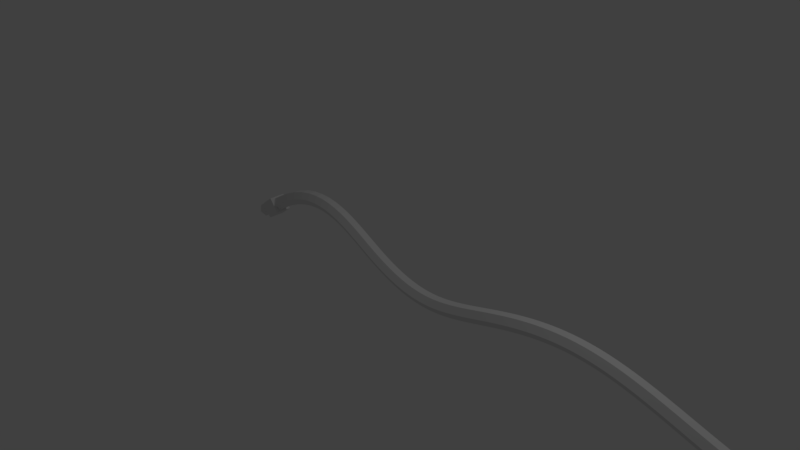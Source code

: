 # Source: TunnelRail.blend  (saved by Blender 2.79.0; exported with 4.5.12 LTS)
import bpy
from mathutils import Matrix  # noqa: F401  (used for matrix-valued properties, if any)

bpy.ops.wm.read_factory_settings(use_empty=True)
scene = bpy.context.scene
scene.name = 'Scene'

# ---- collections
col_collection_1 = bpy.data.collections.new('Collection 1'); scene.collection.children.link(col_collection_1)

# ---- world
world_world = bpy.data.worlds.new('World'); scene.world = world_world
world_world.color = (0.05088, 0.05088, 0.05088)
world_world.use_sun_shadow = False
world_world.sun_shadow_jitter_overblur = 0.0
world_world.cycles.sampling_method = 'MANUAL'

# ---- cameras
cam_camera = bpy.data.cameras.new('Camera')
cam_camera.clip_end = 100.0
cam_camera.lens = 35.0
cam_camera.sensor_width = 32.0
cam_camera.sensor_height = 18.0
cam_camera.ortho_scale = 7.314
cam_camera.dof.focus_distance = 0.0
cam_camera.dof.aperture_fstop = 128.0

# ---- lights
light_lamp = bpy.data.lights.new('Lamp', 'POINT')
light_lamp.transmission_factor = 0.0
light_lamp.cutoff_distance = 30.0
light_lamp.energy = 100.0
light_lamp.shadow_buffer_clip_start = 1.001
light_lamp.shadow_soft_size = 0.1
light_lamp.shadow_maximum_resolution = 0.006
light_lamp.use_absolute_resolution = True

# ---- meshes
me_cunurbspath_000 = bpy.data.meshes.new('CUNurbsPath.000')
me_cunurbspath_000.from_pydata([(-2.321, 0.05, -0.08054), (-2.321, -0.05, -0.08054), (-2.269, -0.1, -0.15), (-2.218, -0.05, -0.2195), (-2.218, 0.05, -0.2195), (-2.269, 0.1, -0.15), (-1.843, 0.05, 0.2122), (-1.843, -0.05, 0.2122), (-1.798, -0.1, 0.1387), (-1.752, -0.05, 0.06521), (-1.752, 0.05, 0.06521), (-1.798, 0.1, 0.1387), (-1.649, 0.05, 0.3219), (-1.649, -0.05, 0.3219), (-1.61, -0.1, 0.2445), (-1.571, -0.05, 0.1671), (-1.571, 0.05, 0.1671), (-1.61, 0.1, 0.2445), (-1.468, 0.05, 0.4023), (-1.468, -0.05, 0.4023), (-1.437, -0.1, 0.3214), (-1.406, -0.05, 0.2404), (-1.406, 0.05, 0.2404), (-1.437, 0.1, 0.3214), (-1.298, 0.05, 0.4568), (-1.298, -0.05, 0.4568), (-1.276, -0.1, 0.373), (-1.254, -0.05, 0.2892), (-1.254, 0.05, 0.2892), (-1.276, 0.1, 0.373), (-1.139, 0.05, 0.4887), (-1.139, -0.05, 0.4887), (-1.127, -0.1, 0.403), (-1.115, -0.05, 0.3172), (-1.115, 0.05, 0.3172), (-1.127, 0.1, 0.403), (-0.9897, 0.05, 0.5011), (-0.9897, -0.05, 0.5011), (-0.9874, -0.1, 0.4145), (-0.9851, -0.05, 0.3279), (-0.9851, 0.05, 0.3279), (-0.9874, 0.1, 0.4145), (-0.8503, 0.05, 0.497), (-0.8503, -0.05, 0.497), (-0.8573, -0.1, 0.4107), (-0.8644, -0.05, 0.3244), (-0.8644, 0.05, 0.3244), (-0.8573, 0.1, 0.4107), (-0.7199, 0.05, 0.4795), (-0.7199, -0.05, 0.4795), (-0.7355, -0.1, 0.3943), (-0.751, -0.05, 0.3091), (-0.751, 0.05, 0.3091), (-0.7355, 0.1, 0.3943), (-0.5981, 0.05, 0.4514), (-0.5981, -0.05, 0.4514), (-0.6208, -0.1, 0.3679), (-0.6436, -0.05, 0.2843), (-0.6436, 0.05, 0.2843), (-0.6208, 0.1, 0.3679), (-0.484, 0.05, 0.4156), (-0.484, -0.05, 0.4156), (-0.5126, -0.1, 0.3338), (-0.5412, -0.05, 0.2521), (-0.5412, 0.05, 0.2521), (-0.5126, 0.1, 0.3338), (-0.3769, 0.05, 0.3743), (-0.3769, -0.05, 0.3743), (-0.41, -0.1, 0.2943), (-0.4431, -0.05, 0.2143), (-0.4431, 0.05, 0.2143), (-0.41, 0.1, 0.2943), (-0.276, 0.05, 0.3298), (-0.276, -0.05, 0.3298), (-0.3124, -0.1, 0.2511), (-0.3487, -0.05, 0.1725), (-0.3487, 0.05, 0.1725), (-0.3124, 0.1, 0.2511), (-0.1805, 0.05, 0.2836), (-0.1805, -0.05, 0.2836), (-0.219, -0.1, 0.206), (-0.2574, -0.05, 0.1285), (-0.2574, 0.05, 0.1285), (-0.219, 0.1, 0.206), (-0.08971, 0.05, 0.2374), (-0.08971, -0.05, 0.2374), (-0.1293, -0.1, 0.1604), (-0.1689, -0.05, 0.08342), (-0.1689, 0.05, 0.08342), (-0.1293, 0.1, 0.1604), (-0.00302, 0.05, 0.1924), (-0.00302, -0.05, 0.1924), (-0.04289, -0.1, 0.1155), (-0.08276, -0.05, 0.03863), (-0.08276, 0.05, 0.03863), (-0.04289, 0.1, 0.1155), (0.08009, 0.05, 0.1494), (0.08009, -0.05, 0.1494), (0.04072, -0.1, 0.07225), (0.001347, -0.05, -0.00489), (0.001347, 0.05, -0.00489), (0.04072, 0.1, 0.07225), (0.1601, 0.05, 0.1091), (0.1601, -0.05, 0.1091), (0.1219, -0.1, 0.03139), (0.08364, -0.05, -0.04632), (0.08364, 0.05, -0.04632), (0.1219, 0.1, 0.03139), (0.2374, 0.05, 0.07198), (0.2374, -0.05, 0.07198), (0.2008, -0.1, -0.006533), (0.1643, -0.05, -0.08504), (0.1643, 0.05, -0.08504), (0.2008, 0.1, -0.006533), (0.3123, 0.05, 0.03817), (0.3123, -0.05, 0.03817), (0.2778, -0.1, -0.04125), (0.2432, -0.05, -0.1207), (0.2432, 0.05, -0.1207), (0.2778, 0.1, -0.04125), (0.3852, 0.05, 0.00767), (0.3852, -0.05, 0.00767), (0.3529, -0.1, -0.0727), (0.3206, -0.05, -0.1531), (0.3206, 0.05, -0.1531), (0.3529, 0.1, -0.0727), (0.4561, 0.05, -0.01962), (0.4561, -0.05, -0.01962), (0.4263, -0.1, -0.1009), (0.3964, -0.05, -0.1822), (0.3964, 0.05, -0.1822), (0.4263, 0.1, -0.1009), (0.5252, 0.05, -0.04377), (0.5252, -0.05, -0.04377), (0.498, -0.1, -0.126), (0.4708, -0.05, -0.2082), (0.4708, 0.05, -0.2082), (0.498, 0.1, -0.126), (0.5926, 0.05, -0.06489), (0.5926, -0.05, -0.06489), (0.5682, -0.1, -0.148), (0.5437, -0.05, -0.231), (0.5437, 0.05, -0.231), (0.5682, 0.1, -0.148), (0.6585, 0.05, -0.08304), (0.6585, -0.05, -0.08304), (0.637, -0.1, -0.1669), (0.6155, -0.05, -0.2508), (0.6155, 0.05, -0.2508), (0.637, 0.1, -0.1669), (0.7229, 0.05, -0.09833), (0.7229, -0.05, -0.09833), (0.7044, -0.1, -0.1829), (0.686, -0.05, -0.2676), (0.686, 0.05, -0.2676), (0.7044, 0.1, -0.1829), (0.786, 0.05, -0.1109), (0.786, -0.05, -0.1109), (0.7708, -0.1, -0.1961), (0.7555, -0.05, -0.2814), (0.7555, 0.05, -0.2814), (0.7708, 0.1, -0.1961), (0.848, 0.05, -0.1207), (0.848, -0.05, -0.1207), (0.836, -0.1, -0.2065), (0.8241, -0.05, -0.2923), (0.8241, 0.05, -0.2923), (0.836, 0.1, -0.2065), (0.909, 0.05, -0.128), (0.909, -0.05, -0.128), (0.9004, -0.1, -0.2142), (0.8918, -0.05, -0.3003), (0.8918, 0.05, -0.3003), (0.9004, 0.1, -0.2142), (0.9692, 0.05, -0.1328), (0.9692, -0.05, -0.1328), (0.964, -0.1, -0.2192), (0.9588, -0.05, -0.3057), (0.9588, 0.05, -0.3057), (0.964, 0.1, -0.2192), (1.029, 0.05, -0.1352), (1.029, -0.05, -0.1352), (1.027, -0.1, -0.2218), (1.025, -0.05, -0.3084), (1.025, 0.05, -0.3084), (1.027, 0.1, -0.2218), (1.088, 0.05, -0.1353), (1.088, -0.05, -0.1353), (1.089, -0.1, -0.2219), (1.091, -0.05, -0.3085), (1.091, 0.05, -0.3085), (1.089, 0.1, -0.2219), (1.147, 0.05, -0.1333), (1.147, -0.05, -0.1333), (1.152, -0.1, -0.2197), (1.156, -0.05, -0.3062), (1.156, 0.05, -0.3062), (1.152, 0.1, -0.2197), (1.206, 0.05, -0.1291), (1.206, -0.05, -0.1291), (1.214, -0.1, -0.2153), (1.221, -0.05, -0.3016), (1.221, 0.05, -0.3016), (1.214, 0.1, -0.2153), (1.265, 0.05, -0.1228), (1.265, -0.05, -0.1228), (1.276, -0.1, -0.2088), (1.286, -0.05, -0.2948), (1.286, 0.05, -0.2948), (1.276, 0.1, -0.2088), (1.325, 0.05, -0.1147), (1.325, -0.05, -0.1147), (1.338, -0.1, -0.2003), (1.351, -0.05, -0.2859), (1.351, 0.05, -0.2859), (1.338, 0.1, -0.2003), (1.385, 0.05, -0.1046), (1.385, -0.05, -0.1046), (1.4, -0.1, -0.1899), (1.416, -0.05, -0.2751), (1.416, 0.05, -0.2751), (1.4, 0.1, -0.1899), (1.446, 0.05, -0.09285), (1.446, -0.05, -0.09285), (1.463, -0.1, -0.1777), (1.481, -0.05, -0.2625), (1.481, 0.05, -0.2625), (1.463, 0.1, -0.1777), (1.508, 0.05, -0.07939), (1.508, -0.05, -0.07939), (1.527, -0.1, -0.1638), (1.546, -0.05, -0.2483), (1.546, 0.05, -0.2483), (1.527, 0.1, -0.1638), (1.571, 0.05, -0.06436), (1.571, -0.05, -0.06436), (1.592, -0.1, -0.1484), (1.613, -0.05, -0.2325), (1.613, 0.05, -0.2325), (1.592, 0.1, -0.1484), (1.636, 0.05, -0.04788), (1.636, -0.05, -0.04788), (1.658, -0.1, -0.1317), (1.68, -0.05, -0.2154), (1.68, 0.05, -0.2154), (1.658, 0.1, -0.1317), (1.702, 0.05, -0.03009), (1.702, -0.05, -0.03009), (1.725, -0.1, -0.1136), (1.748, -0.05, -0.1971), (1.748, 0.05, -0.1971), (1.725, 0.1, -0.1136), (1.77, 0.05, -0.01113), (1.77, -0.05, -0.01113), (1.793, -0.1, -0.09446), (1.817, -0.05, -0.1778), (1.817, 0.05, -0.1778), (1.793, 0.1, -0.09446), (1.839, 0.05, 0.008824), (1.839, -0.05, 0.008824), (1.863, -0.1, -0.07439), (1.887, -0.05, -0.1576), (1.887, 0.05, -0.1576), (1.863, 0.1, -0.07439), (1.911, 0.05, 0.02959), (1.911, -0.05, 0.02959), (1.935, -0.1, -0.05358), (1.959, -0.05, -0.1367), (1.959, 0.05, -0.1367), (1.935, 0.1, -0.05358), (1.985, 0.05, 0.05098), (1.985, -0.05, 0.05098), (2.009, -0.1, -0.03223), (2.033, -0.05, -0.1154), (2.033, 0.05, -0.1154), (2.009, 0.1, -0.03223), (2.06, 0.05, 0.07275), (2.06, -0.05, 0.07275), (2.084, -0.1, -0.01056), (2.108, -0.05, -0.09386), (2.108, 0.05, -0.09386), (2.084, 0.1, -0.01056), (2.139, 0.05, 0.09468), (2.139, -0.05, 0.09468), (2.162, -0.1, 0.01121), (2.185, -0.05, -0.07227), (2.185, 0.05, -0.07227), (2.162, 0.1, 0.01121), (2.219, 0.05, 0.1165), (2.219, -0.05, 0.1165), (2.241, -0.1, 0.03282), (2.263, -0.05, -0.05088), (2.263, 0.05, -0.05088), (2.241, 0.1, 0.03282), (2.302, 0.05, 0.138), (2.302, -0.05, 0.138), (2.323, -0.1, 0.05403), (2.344, -0.05, -0.02994), (2.344, 0.05, -0.02994), (2.323, 0.1, 0.05403), (2.387, 0.05, 0.1588), (2.387, -0.05, 0.1588), (2.407, -0.1, 0.07456), (2.427, -0.05, -0.009731), (2.427, 0.05, -0.009731), (2.407, 0.1, 0.07456), (2.474, 0.05, 0.1787), (2.474, -0.05, 0.1787), (2.493, -0.1, 0.09412), (2.511, -0.05, 0.009491), (2.511, 0.05, 0.009491), (2.493, 0.1, 0.09412), (2.564, 0.05, 0.1974), (2.564, -0.05, 0.1974), (2.581, -0.1, 0.1124), (2.598, -0.05, 0.02743), (2.598, 0.05, 0.02743), (2.581, 0.1, 0.1124), (2.657, 0.05, 0.2145), (2.657, -0.05, 0.2145), (2.672, -0.1, 0.1291), (2.686, -0.05, 0.0438), (2.686, 0.05, 0.0438), (2.672, 0.1, 0.1291), (2.752, 0.05, 0.2297), (2.752, -0.05, 0.2297), (2.764, -0.1, 0.144), (2.777, -0.05, 0.05827), (2.777, 0.05, 0.05827), (2.764, 0.1, 0.144), (2.849, 0.05, 0.2426), (2.849, -0.05, 0.2426), (2.859, -0.1, 0.1565), (2.87, -0.05, 0.07053), (2.87, 0.05, 0.07053), (2.859, 0.1, 0.1565), (2.949, 0.05, 0.2528), (2.949, -0.05, 0.2528), (2.957, -0.1, 0.1665), (2.964, -0.05, 0.08023), (2.964, 0.05, 0.08023), (2.957, 0.1, 0.1665), (3.051, 0.05, 0.26), (3.051, -0.05, 0.26), (3.056, -0.1, 0.1735), (3.061, -0.05, 0.08704), (3.061, 0.05, 0.08704), (3.056, 0.1, 0.1735), (3.156, 0.05, 0.2638), (3.156, -0.05, 0.2638), (3.157, -0.1, 0.1772), (3.159, -0.05, 0.09058), (3.159, 0.05, 0.09058), (3.157, 0.1, 0.1772), (3.262, 0.05, 0.2637), (3.262, -0.05, 0.2637), (3.261, -0.1, 0.1771), (3.259, -0.05, 0.09055), (3.259, 0.05, 0.09055), (3.261, 0.1, 0.1771), (3.371, 0.05, 0.2596), (3.371, -0.05, 0.2596), (3.366, -0.1, 0.1731), (3.361, -0.05, 0.08668), (3.361, 0.05, 0.08668), (3.366, 0.1, 0.1731), (3.482, 0.05, 0.2512), (3.482, -0.05, 0.2512), (3.474, -0.1, 0.165), (3.465, -0.05, 0.0788), (3.465, 0.05, 0.0788), (3.474, 0.1, 0.165), (3.594, 0.05, 0.2386), (3.594, -0.05, 0.2386), (3.583, -0.1, 0.1527), (3.572, -0.05, 0.06681), (3.572, 0.05, 0.06681), (3.583, 0.1, 0.1527), (3.708, 0.05, 0.2216), (3.708, -0.05, 0.2216), (3.694, -0.1, 0.1361), (3.68, -0.05, 0.05068), (3.68, 0.05, 0.05068), (3.694, 0.1, 0.1361), (3.824, 0.05, 0.2004), (3.824, -0.05, 0.2004), (3.807, -0.1, 0.1154), (3.79, -0.05, 0.03047), (3.79, 0.05, 0.03047), (3.807, 0.1, 0.1154), (3.942, 0.05, 0.1752), (3.942, -0.05, 0.1752), (3.923, -0.1, 0.09075), (3.903, -0.05, 0.006304), (3.903, 0.05, 0.006304), (3.923, 0.1, 0.09075), (4.061, 0.05, 0.1463), (4.061, -0.05, 0.1463), (4.04, -0.1, 0.06236), (4.019, -0.05, -0.02159), (4.019, 0.05, -0.02159), (4.04, 0.1, 0.06236), (4.183, 0.05, 0.1141), (4.183, -0.05, 0.1141), (4.16, -0.1, 0.03059), (4.137, -0.05, -0.05292), (4.137, 0.05, -0.05292), (4.16, 0.1, 0.03059), (4.306, 0.05, 0.07903), (4.306, -0.05, 0.07903), (4.282, -0.1, -0.004119), (4.258, -0.05, -0.08727), (4.258, 0.05, -0.08727), (4.282, 0.1, -0.004119), (4.432, 0.05, 0.04164), (4.432, -0.05, 0.04164), (4.407, -0.1, -0.04127), (4.382, -0.05, -0.1242), (4.382, 0.05, -0.1242), (4.407, 0.1, -0.04127), (4.56, 0.05, 0.002533), (4.56, -0.05, 0.002533), (4.534, -0.1, -0.08025), (4.509, -0.05, -0.163), (4.509, 0.05, -0.163), (4.534, 0.1, -0.08025), (4.69, 0.05, -0.03758), (4.69, -0.05, -0.03758), (4.664, -0.1, -0.1204), (4.639, -0.05, -0.2032), (4.639, 0.05, -0.2032), (4.664, 0.1, -0.1204), (4.823, 0.05, -0.07793), (4.823, -0.05, -0.07793), (4.798, -0.1, -0.1609), (4.773, -0.05, -0.2439), (4.773, 0.05, -0.2439), (4.798, 0.1, -0.1609), (4.958, 0.05, -0.1177), (4.958, -0.05, -0.1177), (4.935, -0.1, -0.201), (4.911, -0.05, -0.2843), (4.911, 0.05, -0.2843), (4.935, 0.1, -0.201), (5.097, 0.05, -0.1558), (5.097, -0.05, -0.1558), (5.075, -0.1, -0.2396), (5.053, -0.05, -0.3233), (5.053, 0.05, -0.3233), (5.075, 0.1, -0.2396), (5.239, 0.05, -0.1915), (5.239, -0.05, -0.1915), (5.219, -0.1, -0.2758), (5.199, -0.05, -0.3601), (5.199, 0.05, -0.3601), (5.219, 0.1, -0.2758), (5.384, 0.05, -0.2235), (5.384, -0.05, -0.2235), (5.367, -0.1, -0.3084), (5.35, -0.05, -0.3933), (5.35, 0.05, -0.3933), (5.367, 0.1, -0.3084), (5.534, 0.05, -0.2508), (5.534, -0.05, -0.2508), (5.52, -0.1, -0.3363), (5.506, -0.05, -0.4218), (5.506, 0.05, -0.4218), (5.52, 0.1, -0.3363), (5.687, 0.05, -0.2723), (5.687, -0.05, -0.2723), (5.677, -0.1, -0.3583), (5.667, -0.05, -0.4443), (5.667, 0.05, -0.4443), (5.677, 0.1, -0.3583), (5.846, 0.05, -0.2872), (5.846, -0.05, -0.2872), (5.84, -0.1, -0.3736), (5.834, -0.05, -0.46), (5.834, 0.05, -0.46), (5.84, 0.1, -0.3736), (6.009, 0.05, -0.295), (6.009, -0.05, -0.295), (6.007, -0.1, -0.3816), (6.005, -0.05, -0.4682), (6.005, 0.05, -0.4682), (6.007, 0.1, -0.3816), (6.178, 0.05, -0.2952), (6.178, -0.05, -0.2952), (6.18, -0.1, -0.3818), (6.182, -0.05, -0.4684), (6.182, 0.05, -0.4684), (6.18, 0.1, -0.3818), (6.352, 0.05, -0.2878), (6.352, -0.05, -0.2878), (6.358, -0.1, -0.3742), (6.363, -0.05, -0.4607), (6.363, 0.05, -0.4607), (6.358, 0.1, -0.3742), (6.532, 0.05, -0.2728), (6.532, -0.05, -0.2728), (6.541, -0.1, -0.3589), (6.549, -0.05, -0.4451), (6.549, 0.05, -0.4451), (6.541, 0.1, -0.3589), (6.717, 0.05, -0.2504), (6.717, -0.05, -0.2504), (6.729, -0.1, -0.3362), (6.74, -0.05, -0.4221), (6.74, 0.05, -0.4221), (6.729, 0.1, -0.3362), (6.907, 0.05, -0.2214), (6.907, -0.05, -0.2214), (6.921, -0.1, -0.3069), (6.936, -0.05, -0.3923), (6.936, 0.05, -0.3923), (6.921, 0.1, -0.3069), (7.103, 0.05, -0.1865), (7.103, -0.05, -0.1865), (7.119, -0.1, -0.2716), (7.135, -0.05, -0.3567), (7.135, 0.05, -0.3567), (7.119, 0.1, -0.2716), (7.303, 0.05, -0.1468), (7.303, -0.05, -0.1468), (7.32, -0.1, -0.2317), (7.338, -0.05, -0.3165), (7.338, 0.05, -0.3165), (7.32, 0.1, -0.2317), (7.508, 0.05, -0.1036), (7.508, -0.05, -0.1036), (7.526, -0.1, -0.1883), (7.544, -0.05, -0.273), (7.544, 0.05, -0.273), (7.526, 0.1, -0.1883), (7.717, 0.05, -0.05857), (7.717, -0.05, -0.05857), (7.735, -0.1, -0.1433), (7.753, -0.05, -0.2279), (7.753, 0.05, -0.2279), (7.735, 0.1, -0.1433), (7.929, 0.05, -0.01347), (7.929, -0.05, -0.01347), (7.946, -0.1, -0.0983), (7.964, -0.05, -0.1831), (7.964, 0.05, -0.1831), (7.946, 0.1, -0.0983), (8.144, 0.05, 0.02954), (8.144, -0.05, 0.02954), (8.16, -0.1, -0.05557), (8.176, -0.05, -0.1407), (8.176, 0.05, -0.1407), (8.16, 0.1, -0.05557), (8.362, 0.05, 0.06809), (8.362, -0.05, 0.06809), (8.376, -0.1, -0.01743), (8.389, -0.05, -0.1029), (8.389, 0.05, -0.1029), (8.376, 0.1, -0.01743), (8.582, 0.05, 0.09949), (8.582, -0.05, 0.09949), (8.592, -0.1, 0.0135), (8.602, -0.05, -0.07249), (8.602, 0.05, -0.07249), (8.592, 0.1, 0.0135), (8.803, 0.05, 0.1208), (8.803, -0.05, 0.1208), (8.808, -0.1, 0.03436), (8.814, -0.05, -0.05205), (8.814, 0.05, -0.05205), (8.808, 0.1, 0.03436), (9.024, 0.05, 0.1287), (9.024, -0.05, 0.1287), (9.024, -0.1, 0.04205), (9.024, -0.05, -0.04455), (9.024, 0.05, -0.04455), (9.024, 0.1, 0.04205)], [], [(0, 5, 11, 6), (1, 0, 6, 7), (2, 1, 7, 8), (3, 2, 8, 9), (4, 3, 9, 10), (5, 4, 10, 11), (6, 11, 17, 12), (7, 6, 12, 13), (8, 7, 13, 14), (9, 8, 14, 15), (10, 9, 15, 16), (11, 10, 16, 17), (12, 17, 23, 18), (13, 12, 18, 19), (14, 13, 19, 20), (15, 14, 20, 21), (16, 15, 21, 22), (17, 16, 22, 23), (18, 23, 29, 24), (19, 18, 24, 25), (20, 19, 25, 26), (21, 20, 26, 27), (22, 21, 27, 28), (23, 22, 28, 29), (24, 29, 35, 30), (25, 24, 30, 31), (26, 25, 31, 32), (27, 26, 32, 33), (28, 27, 33, 34), (29, 28, 34, 35), (30, 35, 41, 36), (31, 30, 36, 37), (32, 31, 37, 38), (33, 32, 38, 39), (34, 33, 39, 40), (35, 34, 40, 41), (36, 41, 47, 42), (37, 36, 42, 43), (38, 37, 43, 44), (39, 38, 44, 45), (40, 39, 45, 46), (41, 40, 46, 47), (42, 47, 53, 48), (43, 42, 48, 49), (44, 43, 49, 50), (45, 44, 50, 51), (46, 45, 51, 52), (47, 46, 52, 53), (48, 53, 59, 54), (49, 48, 54, 55), (50, 49, 55, 56), (51, 50, 56, 57), (52, 51, 57, 58), (53, 52, 58, 59), (54, 59, 65, 60), (55, 54, 60, 61), (56, 55, 61, 62), (57, 56, 62, 63), (58, 57, 63, 64), (59, 58, 64, 65), (60, 65, 71, 66), (61, 60, 66, 67), (62, 61, 67, 68), (63, 62, 68, 69), (64, 63, 69, 70), (65, 64, 70, 71), (66, 71, 77, 72), (67, 66, 72, 73), (68, 67, 73, 74), (69, 68, 74, 75), (70, 69, 75, 76), (71, 70, 76, 77), (72, 77, 83, 78), (73, 72, 78, 79), (74, 73, 79, 80), (75, 74, 80, 81), (76, 75, 81, 82), (77, 76, 82, 83), (78, 83, 89, 84), (79, 78, 84, 85), (80, 79, 85, 86), (81, 80, 86, 87), (82, 81, 87, 88), (83, 82, 88, 89), (84, 89, 95, 90), (85, 84, 90, 91), (86, 85, 91, 92), (87, 86, 92, 93), (88, 87, 93, 94), (89, 88, 94, 95), (90, 95, 101, 96), (91, 90, 96, 97), (92, 91, 97, 98), (93, 92, 98, 99), (94, 93, 99, 100), (95, 94, 100, 101), (96, 101, 107, 102), (97, 96, 102, 103), (98, 97, 103, 104), (99, 98, 104, 105), (100, 99, 105, 106), (101, 100, 106, 107), (102, 107, 113, 108), (103, 102, 108, 109), (104, 103, 109, 110), (105, 104, 110, 111), (106, 105, 111, 112), (107, 106, 112, 113), (108, 113, 119, 114), (109, 108, 114, 115), (110, 109, 115, 116), (111, 110, 116, 117), (112, 111, 117, 118), (113, 112, 118, 119), (114, 119, 125, 120), (115, 114, 120, 121), (116, 115, 121, 122), (117, 116, 122, 123), (118, 117, 123, 124), (119, 118, 124, 125), (120, 125, 131, 126), (121, 120, 126, 127), (122, 121, 127, 128), (123, 122, 128, 129), (124, 123, 129, 130), (125, 124, 130, 131), (126, 131, 137, 132), (127, 126, 132, 133), (128, 127, 133, 134), (129, 128, 134, 135), (130, 129, 135, 136), (131, 130, 136, 137), (132, 137, 143, 138), (133, 132, 138, 139), (134, 133, 139, 140), (135, 134, 140, 141), (136, 135, 141, 142), (137, 136, 142, 143), (138, 143, 149, 144), (139, 138, 144, 145), (140, 139, 145, 146), (141, 140, 146, 147), (142, 141, 147, 148), (143, 142, 148, 149), (144, 149, 155, 150), (145, 144, 150, 151), (146, 145, 151, 152), (147, 146, 152, 153), (148, 147, 153, 154), (149, 148, 154, 155), (150, 155, 161, 156), (151, 150, 156, 157), (152, 151, 157, 158), (153, 152, 158, 159), (154, 153, 159, 160), (155, 154, 160, 161), (156, 161, 167, 162), (157, 156, 162, 163), (158, 157, 163, 164), (159, 158, 164, 165), (160, 159, 165, 166), (161, 160, 166, 167), (162, 167, 173, 168), (163, 162, 168, 169), (164, 163, 169, 170), (165, 164, 170, 171), (166, 165, 171, 172), (167, 166, 172, 173), (168, 173, 179, 174), (169, 168, 174, 175), (170, 169, 175, 176), (171, 170, 176, 177), (172, 171, 177, 178), (173, 172, 178, 179), (174, 179, 185, 180), (175, 174, 180, 181), (176, 175, 181, 182), (177, 176, 182, 183), (178, 177, 183, 184), (179, 178, 184, 185), (180, 185, 191, 186), (181, 180, 186, 187), (182, 181, 187, 188), (183, 182, 188, 189), (184, 183, 189, 190), (185, 184, 190, 191), (186, 191, 197, 192), (187, 186, 192, 193), (188, 187, 193, 194), (189, 188, 194, 195), (190, 189, 195, 196), (191, 190, 196, 197), (192, 197, 203, 198), (193, 192, 198, 199), (194, 193, 199, 200), (195, 194, 200, 201), (196, 195, 201, 202), (197, 196, 202, 203), (198, 203, 209, 204), (199, 198, 204, 205), (200, 199, 205, 206), (201, 200, 206, 207), (202, 201, 207, 208), (203, 202, 208, 209), (204, 209, 215, 210), (205, 204, 210, 211), (206, 205, 211, 212), (207, 206, 212, 213), (208, 207, 213, 214), (209, 208, 214, 215), (210, 215, 221, 216), (211, 210, 216, 217), (212, 211, 217, 218), (213, 212, 218, 219), (214, 213, 219, 220), (215, 214, 220, 221), (216, 221, 227, 222), (217, 216, 222, 223), (218, 217, 223, 224), (219, 218, 224, 225), (220, 219, 225, 226), (221, 220, 226, 227), (222, 227, 233, 228), (223, 222, 228, 229), (224, 223, 229, 230), (225, 224, 230, 231), (226, 225, 231, 232), (227, 226, 232, 233), (228, 233, 239, 234), (229, 228, 234, 235), (230, 229, 235, 236), (231, 230, 236, 237), (232, 231, 237, 238), (233, 232, 238, 239), (234, 239, 245, 240), (235, 234, 240, 241), (236, 235, 241, 242), (237, 236, 242, 243), (238, 237, 243, 244), (239, 238, 244, 245), (240, 245, 251, 246), (241, 240, 246, 247), (242, 241, 247, 248), (243, 242, 248, 249), (244, 243, 249, 250), (245, 244, 250, 251), (246, 251, 257, 252), (247, 246, 252, 253), (248, 247, 253, 254), (249, 248, 254, 255), (250, 249, 255, 256), (251, 250, 256, 257), (252, 257, 263, 258), (253, 252, 258, 259), (254, 253, 259, 260), (255, 254, 260, 261), (256, 255, 261, 262), (257, 256, 262, 263), (258, 263, 269, 264), (259, 258, 264, 265), (260, 259, 265, 266), (261, 260, 266, 267), (262, 261, 267, 268), (263, 262, 268, 269), (264, 269, 275, 270), (265, 264, 270, 271), (266, 265, 271, 272), (267, 266, 272, 273), (268, 267, 273, 274), (269, 268, 274, 275), (270, 275, 281, 276), (271, 270, 276, 277), (272, 271, 277, 278), (273, 272, 278, 279), (274, 273, 279, 280), (275, 274, 280, 281), (276, 281, 287, 282), (277, 276, 282, 283), (278, 277, 283, 284), (279, 278, 284, 285), (280, 279, 285, 286), (281, 280, 286, 287), (282, 287, 293, 288), (283, 282, 288, 289), (284, 283, 289, 290), (285, 284, 290, 291), (286, 285, 291, 292), (287, 286, 292, 293), (288, 293, 299, 294), (289, 288, 294, 295), (290, 289, 295, 296), (291, 290, 296, 297), (292, 291, 297, 298), (293, 292, 298, 299), (294, 299, 305, 300), (295, 294, 300, 301), (296, 295, 301, 302), (297, 296, 302, 303), (298, 297, 303, 304), (299, 298, 304, 305), (300, 305, 311, 306), (301, 300, 306, 307), (302, 301, 307, 308), (303, 302, 308, 309), (304, 303, 309, 310), (305, 304, 310, 311), (306, 311, 317, 312), (307, 306, 312, 313), (308, 307, 313, 314), (309, 308, 314, 315), (310, 309, 315, 316), (311, 310, 316, 317), (312, 317, 323, 318), (313, 312, 318, 319), (314, 313, 319, 320), (315, 314, 320, 321), (316, 315, 321, 322), (317, 316, 322, 323), (318, 323, 329, 324), (319, 318, 324, 325), (320, 319, 325, 326), (321, 320, 326, 327), (322, 321, 327, 328), (323, 322, 328, 329), (324, 329, 335, 330), (325, 324, 330, 331), (326, 325, 331, 332), (327, 326, 332, 333), (328, 327, 333, 334), (329, 328, 334, 335), (330, 335, 341, 336), (331, 330, 336, 337), (332, 331, 337, 338), (333, 332, 338, 339), (334, 333, 339, 340), (335, 334, 340, 341), (336, 341, 347, 342), (337, 336, 342, 343), (338, 337, 343, 344), (339, 338, 344, 345), (340, 339, 345, 346), (341, 340, 346, 347), (342, 347, 353, 348), (343, 342, 348, 349), (344, 343, 349, 350), (345, 344, 350, 351), (346, 345, 351, 352), (347, 346, 352, 353), (348, 353, 359, 354), (349, 348, 354, 355), (350, 349, 355, 356), (351, 350, 356, 357), (352, 351, 357, 358), (353, 352, 358, 359), (354, 359, 365, 360), (355, 354, 360, 361), (356, 355, 361, 362), (357, 356, 362, 363), (358, 357, 363, 364), (359, 358, 364, 365), (360, 365, 371, 366), (361, 360, 366, 367), (362, 361, 367, 368), (363, 362, 368, 369), (364, 363, 369, 370), (365, 364, 370, 371), (366, 371, 377, 372), (367, 366, 372, 373), (368, 367, 373, 374), (369, 368, 374, 375), (370, 369, 375, 376), (371, 370, 376, 377), (372, 377, 383, 378), (373, 372, 378, 379), (374, 373, 379, 380), (375, 374, 380, 381), (376, 375, 381, 382), (377, 376, 382, 383), (378, 383, 389, 384), (379, 378, 384, 385), (380, 379, 385, 386), (381, 380, 386, 387), (382, 381, 387, 388), (383, 382, 388, 389), (384, 389, 395, 390), (385, 384, 390, 391), (386, 385, 391, 392), (387, 386, 392, 393), (388, 387, 393, 394), (389, 388, 394, 395), (390, 395, 401, 396), (391, 390, 396, 397), (392, 391, 397, 398), (393, 392, 398, 399), (394, 393, 399, 400), (395, 394, 400, 401), (396, 401, 407, 402), (397, 396, 402, 403), (398, 397, 403, 404), (399, 398, 404, 405), (400, 399, 405, 406), (401, 400, 406, 407), (402, 407, 413, 408), (403, 402, 408, 409), (404, 403, 409, 410), (405, 404, 410, 411), (406, 405, 411, 412), (407, 406, 412, 413), (408, 413, 419, 414), (409, 408, 414, 415), (410, 409, 415, 416), (411, 410, 416, 417), (412, 411, 417, 418), (413, 412, 418, 419), (414, 419, 425, 420), (415, 414, 420, 421), (416, 415, 421, 422), (417, 416, 422, 423), (418, 417, 423, 424), (419, 418, 424, 425), (420, 425, 431, 426), (421, 420, 426, 427), (422, 421, 427, 428), (423, 422, 428, 429), (424, 423, 429, 430), (425, 424, 430, 431), (426, 431, 437, 432), (427, 426, 432, 433), (428, 427, 433, 434), (429, 428, 434, 435), (430, 429, 435, 436), (431, 430, 436, 437), (432, 437, 443, 438), (433, 432, 438, 439), (434, 433, 439, 440), (435, 434, 440, 441), (436, 435, 441, 442), (437, 436, 442, 443), (438, 443, 449, 444), (439, 438, 444, 445), (440, 439, 445, 446), (441, 440, 446, 447), (442, 441, 447, 448), (443, 442, 448, 449), (444, 449, 455, 450), (445, 444, 450, 451), (446, 445, 451, 452), (447, 446, 452, 453), (448, 447, 453, 454), (449, 448, 454, 455), (450, 455, 461, 456), (451, 450, 456, 457), (452, 451, 457, 458), (453, 452, 458, 459), (454, 453, 459, 460), (455, 454, 460, 461), (456, 461, 467, 462), (457, 456, 462, 463), (458, 457, 463, 464), (459, 458, 464, 465), (460, 459, 465, 466), (461, 460, 466, 467), (462, 467, 473, 468), (463, 462, 468, 469), (464, 463, 469, 470), (465, 464, 470, 471), (466, 465, 471, 472), (467, 466, 472, 473), (468, 473, 479, 474), (469, 468, 474, 475), (470, 469, 475, 476), (471, 470, 476, 477), (472, 471, 477, 478), (473, 472, 478, 479), (474, 479, 485, 480), (475, 474, 480, 481), (476, 475, 481, 482), (477, 476, 482, 483), (478, 477, 483, 484), (479, 478, 484, 485), (480, 485, 491, 486), (481, 480, 486, 487), (482, 481, 487, 488), (483, 482, 488, 489), (484, 483, 489, 490), (485, 484, 490, 491), (486, 491, 497, 492), (487, 486, 492, 493), (488, 487, 493, 494), (489, 488, 494, 495), (490, 489, 495, 496), (491, 490, 496, 497), (492, 497, 503, 498), (493, 492, 498, 499), (494, 493, 499, 500), (495, 494, 500, 501), (496, 495, 501, 502), (497, 496, 502, 503), (498, 503, 509, 504), (499, 498, 504, 505), (500, 499, 505, 506), (501, 500, 506, 507), (502, 501, 507, 508), (503, 502, 508, 509), (504, 509, 515, 510), (505, 504, 510, 511), (506, 505, 511, 512), (507, 506, 512, 513), (508, 507, 513, 514), (509, 508, 514, 515), (510, 515, 521, 516), (511, 510, 516, 517), (512, 511, 517, 518), (513, 512, 518, 519), (514, 513, 519, 520), (515, 514, 520, 521), (516, 521, 527, 522), (517, 516, 522, 523), (518, 517, 523, 524), (519, 518, 524, 525), (520, 519, 525, 526), (521, 520, 526, 527), (522, 527, 533, 528), (523, 522, 528, 529), (524, 523, 529, 530), (525, 524, 530, 531), (526, 525, 531, 532), (527, 526, 532, 533), (528, 533, 539, 534), (529, 528, 534, 535), (530, 529, 535, 536), (531, 530, 536, 537), (532, 531, 537, 538), (533, 532, 538, 539), (534, 539, 545, 540), (535, 534, 540, 541), (536, 535, 541, 542), (537, 536, 542, 543), (538, 537, 543, 544), (539, 538, 544, 545), (540, 545, 551, 546), (541, 540, 546, 547), (542, 541, 547, 548), (543, 542, 548, 549), (544, 543, 549, 550), (545, 544, 550, 551), (546, 551, 557, 552), (547, 546, 552, 553), (548, 547, 553, 554), (549, 548, 554, 555), (550, 549, 555, 556), (551, 550, 556, 557), (552, 557, 563, 558), (553, 552, 558, 559), (554, 553, 559, 560), (555, 554, 560, 561), (556, 555, 561, 562), (557, 556, 562, 563), (558, 563, 569, 564), (559, 558, 564, 565), (560, 559, 565, 566), (561, 560, 566, 567), (562, 561, 567, 568), (563, 562, 568, 569), (564, 569, 575, 570), (565, 564, 570, 571), (566, 565, 571, 572), (567, 566, 572, 573), (568, 567, 573, 574), (569, 568, 574, 575)])
me_cunurbspath_000.use_remesh_preserve_volume = False
me_cunurbspath_000.use_remesh_preserve_attributes = False
me_cunurbspath_000.use_mirror_vertex_groups = False
me_cunurbspath_000.auto_texspace = False
me_cunurbspath_000.update()
me_cube_001 = bpy.data.meshes.new('Cube.001')
me_cube_001.from_pydata([(-1.0, -1.0, -1.0), (-1.0, -1.0, 1.0), (-1.0, 1.0, -1.0), (-1.0, 1.0, 1.0), (1.0, -1.0, -1.0), (1.0, -1.0, 1.0), (1.0, 1.0, -1.0), (1.0, 1.0, 1.0)], [], [(0, 1, 3, 2), (2, 3, 7, 6), (6, 7, 5, 4), (4, 5, 1, 0), (2, 6, 4, 0), (7, 3, 1, 5)])
me_cube_001.use_remesh_preserve_volume = False
me_cube_001.use_remesh_preserve_attributes = False
me_cube_001.use_mirror_vertex_groups = False
me_cube_001.update()

# ---- curves / text
cu_nurbspath = bpy.data.curves.new('NurbsPath', 'CURVE')
cu_nurbspath.dimensions = '3D'
_sp = cu_nurbspath.splines.new('NURBS'); _sp.points.add(8)
_sp.points.foreach_set('co', [-2.0, 0.0, 0.0, 1.0, -1.0, 0.0, 0.7435, 1.0, 0.0, 0.0, 0.0, 1.0, 1.0, 0.0, -0.4201, 1.0, 2.0, 0.0, 0.0, 1.0, 3.988, 0.0, 0.5487, 1.0, 5.856, 0.0, -0.9515, 1.0, 8.004, 0.0, 0.04205, 1.0, 9.024, 0.0, 0.04205, 1.0])
_sp.order_u = 5
_sp.order_v = 0
_sp.use_endpoint_u = True
cu_nurbspath.use_path = True
cu_nurbspath.use_path_clamp = True
cu_nurbspath.bevel_resolution = 0
cu_nurbspath.eval_time = -1.0
cu_nurbspath.fill_mode = 'HALF'

# ---- objects
ob_nurbspath_001 = bpy.data.objects.new('NurbsPath.001', me_cunurbspath_000)
ob_nurbspath = bpy.data.objects.new('NurbsPath', cu_nurbspath)
ob_cube = bpy.data.objects.new('Cube', me_cube_001)
ob_lamp = bpy.data.objects.new('Lamp', light_lamp)
ob_camera = bpy.data.objects.new('Camera', cam_camera)

# ---- transforms, parenting, visibility, modifiers, constraints
ob_nurbspath_001.location = (0.0, 0.0, 0.0)
ob_nurbspath_001.lineart.crease_threshold = 0.0
ob_nurbspath.location = (0.0, 0.0, 0.0)
ob_nurbspath.lineart.crease_threshold = 0.0
ob_cube.location = (0.0, 0.0, 0.0)
ob_cube.rotation_euler = (-0.008326, -0.003441, 0.004423)
ob_cube.scale = (0.1128, 0.1128, 0.1128)
ob_cube.hide_viewport = True
ob_cube.lineart.crease_threshold = 0.0
_c = ob_cube.constraints.new('FOLLOW_PATH'); _c.name = 'Follow Path'
_c.target = ob_nurbspath
_c.forward_axis = 'FORWARD_Z'
_c.up_axis = 'UP_Y'
_c.use_curve_follow = True
ob_lamp.location = (4.076, 1.005, 5.904)
ob_lamp.rotation_euler = (0.6503, 0.05522, 1.866)
ob_lamp.lock_rotations_4d = False
ob_lamp.empty_display_type = 'ARROWS'
ob_lamp.color = (0.0, 0.0, 0.0, 0.0)
ob_lamp.lineart.crease_threshold = 0.0
ob_camera.location = (7.481, -6.508, 5.344)
ob_camera.rotation_euler = (1.109, 0.0, 0.8149)
ob_camera.lock_rotations_4d = False
ob_camera.empty_display_type = 'ARROWS'
ob_camera.color = (0.0, 0.0, 0.0, 0.0)
ob_camera.display_type = 'WIRE'
ob_camera.lineart.crease_threshold = 0.0

# ---- collection membership
col_collection_1.objects.link(ob_nurbspath_001)
col_collection_1.objects.link(ob_nurbspath)
col_collection_1.objects.link(ob_cube)
col_collection_1.objects.link(ob_lamp)
col_collection_1.objects.link(ob_camera)

# ---- scene / render settings (as saved in the file)
scene.camera = ob_camera
scene.frame_start = 1; scene.frame_end = 250; scene.frame_set(0)
scene.render.engine = 'BLENDER_EEVEE_NEXT'
scene.render.resolution_percentage = 50
scene.render.dither_intensity = 0.0
scene.cycles.use_denoising = False
scene.cycles.samples = 128
scene.cycles.sampling_pattern = 'TABULATED_SOBOL'
scene.cycles.use_adaptive_sampling = False
scene.cycles.use_light_tree = False
scene.cycles.blur_glossy = 0.0
scene.cycles.sample_clamp_indirect = 0.0
scene.view_settings.view_transform = 'Standard'
bpy.context.view_layer.update()
